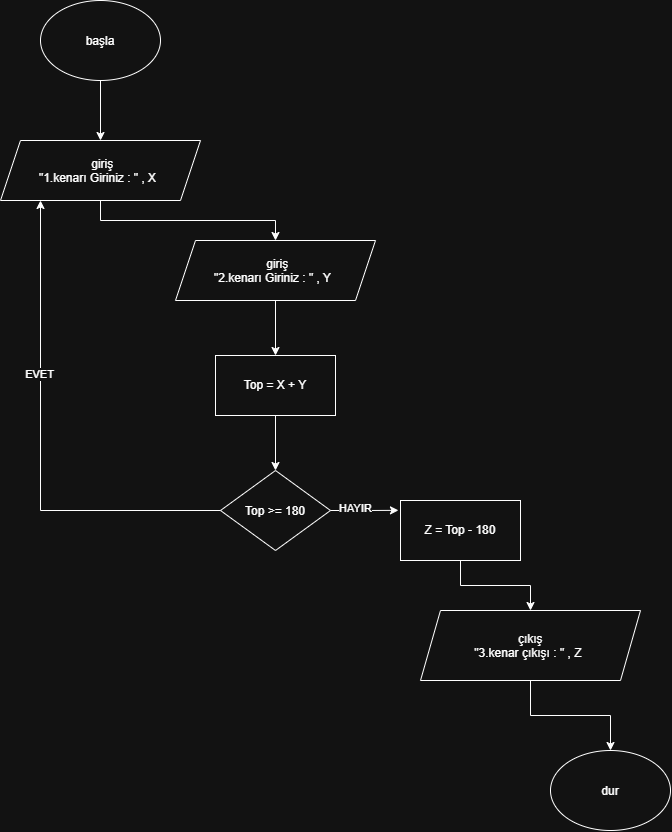

The diagram above was exported from draw.io. Its source (the exported page's mxGraphModel, read from the mxfile embedded in the PNG):
<mxGraphModel dx="1493" dy="764" grid="1" gridSize="10" guides="1" tooltips="1" connect="1" arrows="1" fold="1" page="1" pageScale="1" pageWidth="827" pageHeight="1169" math="0" shadow="0">
  <root>
    <mxCell id="0" />
    <mxCell id="1" parent="0" />
    <mxCell id="Zoah8_ks8gWdlG9z-bLd-15" edge="1" parent="1" source="Zoah8_ks8gWdlG9z-bLd-1" style="edgeStyle=orthogonalEdgeStyle;rounded=0;orthogonalLoop=1;jettySize=auto;html=1;defaultLabelBackgroundColor=page;" target="Zoah8_ks8gWdlG9z-bLd-2" value="">
      <mxGeometry relative="1" as="geometry" />
    </mxCell>
    <mxCell id="Zoah8_ks8gWdlG9z-bLd-1" parent="1" style="ellipse;whiteSpace=wrap;html=1;shapeInside=1;" value="başla" vertex="1">
      <mxGeometry height="80" width="120" x="100" y="40" as="geometry" />
    </mxCell>
    <mxCell id="Zoah8_ks8gWdlG9z-bLd-14" edge="1" parent="1" source="Zoah8_ks8gWdlG9z-bLd-2" style="edgeStyle=orthogonalEdgeStyle;rounded=0;orthogonalLoop=1;jettySize=auto;html=1;defaultLabelBackgroundColor=page;" target="Zoah8_ks8gWdlG9z-bLd-3" value="">
      <mxGeometry relative="1" as="geometry" />
    </mxCell>
    <mxCell id="Zoah8_ks8gWdlG9z-bLd-2" parent="1" style="shape=parallelogram;perimeter=parallelogramPerimeter;whiteSpace=wrap;html=1;shapeInside=1;fixedSize=1;" value="giriş&lt;div&gt;&quot;1.kenarı Giriniz : &quot; , X&lt;/div&gt;" vertex="1">
      <mxGeometry height="60" width="200" x="60" y="180" as="geometry" />
    </mxCell>
    <mxCell id="Zoah8_ks8gWdlG9z-bLd-13" edge="1" parent="1" source="Zoah8_ks8gWdlG9z-bLd-3" style="edgeStyle=orthogonalEdgeStyle;rounded=0;orthogonalLoop=1;jettySize=auto;html=1;defaultLabelBackgroundColor=page;" target="Zoah8_ks8gWdlG9z-bLd-4" value="">
      <mxGeometry relative="1" as="geometry" />
    </mxCell>
    <mxCell id="Zoah8_ks8gWdlG9z-bLd-3" parent="1" style="shape=parallelogram;perimeter=parallelogramPerimeter;whiteSpace=wrap;html=1;shapeInside=1;fixedSize=1;" value="giriş&lt;div&gt;&quot;2.kenarı Giriniz : &quot; , Y&lt;/div&gt;" vertex="1">
      <mxGeometry height="60" width="200" x="235" y="280" as="geometry" />
    </mxCell>
    <mxCell id="Zoah8_ks8gWdlG9z-bLd-12" edge="1" parent="1" source="Zoah8_ks8gWdlG9z-bLd-4" style="edgeStyle=orthogonalEdgeStyle;rounded=0;orthogonalLoop=1;jettySize=auto;html=1;defaultLabelBackgroundColor=page;" target="Zoah8_ks8gWdlG9z-bLd-5" value="">
      <mxGeometry relative="1" as="geometry" />
    </mxCell>
    <mxCell id="Zoah8_ks8gWdlG9z-bLd-4" parent="1" style="rounded=0;whiteSpace=wrap;html=1;" value="Top = X + Y" vertex="1">
      <mxGeometry height="60" width="120" x="275" y="395" as="geometry" />
    </mxCell>
    <mxCell id="Zoah8_ks8gWdlG9z-bLd-5" parent="1" style="rhombus;whiteSpace=wrap;html=1;shapeInside=1;" value="Top &amp;gt;= 180" vertex="1">
      <mxGeometry height="80" width="110" x="280" y="510" as="geometry" />
    </mxCell>
    <mxCell id="Zoah8_ks8gWdlG9z-bLd-10" edge="1" parent="1" source="Zoah8_ks8gWdlG9z-bLd-6" style="edgeStyle=orthogonalEdgeStyle;rounded=0;orthogonalLoop=1;jettySize=auto;html=1;entryX=0.5;entryY=0;entryDx=0;entryDy=0;defaultLabelBackgroundColor=page;" target="Zoah8_ks8gWdlG9z-bLd-7">
      <mxGeometry relative="1" as="geometry" />
    </mxCell>
    <mxCell id="Zoah8_ks8gWdlG9z-bLd-6" parent="1" style="rounded=0;whiteSpace=wrap;html=1;" value="Z = Top - 180" vertex="1">
      <mxGeometry height="60" width="120" x="460" y="540" as="geometry" />
    </mxCell>
    <mxCell id="Zoah8_ks8gWdlG9z-bLd-9" edge="1" parent="1" source="Zoah8_ks8gWdlG9z-bLd-7" style="edgeStyle=orthogonalEdgeStyle;rounded=0;orthogonalLoop=1;jettySize=auto;html=1;entryX=0.5;entryY=0;entryDx=0;entryDy=0;defaultLabelBackgroundColor=page;" target="Zoah8_ks8gWdlG9z-bLd-8">
      <mxGeometry relative="1" as="geometry" />
    </mxCell>
    <mxCell id="Zoah8_ks8gWdlG9z-bLd-7" parent="1" style="shape=parallelogram;perimeter=parallelogramPerimeter;whiteSpace=wrap;html=1;shapeInside=1;fixedSize=1;" value="çıkış&amp;nbsp;&lt;div&gt;&quot;3.kenar çıkışı : &quot; , Z&lt;/div&gt;" vertex="1">
      <mxGeometry height="70" width="220" x="480" y="650" as="geometry" />
    </mxCell>
    <mxCell id="Zoah8_ks8gWdlG9z-bLd-8" parent="1" style="ellipse;whiteSpace=wrap;html=1;shapeInside=1;" value="dur" vertex="1">
      <mxGeometry height="80" width="120" x="610" y="790" as="geometry" />
    </mxCell>
    <mxCell id="Zoah8_ks8gWdlG9z-bLd-11" edge="1" parent="1" source="Zoah8_ks8gWdlG9z-bLd-5" style="edgeStyle=orthogonalEdgeStyle;rounded=0;orthogonalLoop=1;jettySize=auto;html=1;entryX=-0.017;entryY=0.164;entryDx=0;entryDy=0;entryPerimeter=0;defaultLabelBackgroundColor=page;" target="Zoah8_ks8gWdlG9z-bLd-6">
      <mxGeometry relative="1" as="geometry" />
    </mxCell>
    <mxCell id="Zoah8_ks8gWdlG9z-bLd-21" connectable="0" parent="Zoah8_ks8gWdlG9z-bLd-11" style="edgeLabel;html=1;align=center;verticalAlign=middle;resizable=0;points=[];inheritText=1;defaultLabelBackgroundColor=page;" value="HAYIR" vertex="1">
      <mxGeometry relative="1" x="-0.2975" y="3" as="geometry">
        <mxPoint x="1" as="offset" />
      </mxGeometry>
    </mxCell>
    <mxCell id="Zoah8_ks8gWdlG9z-bLd-19" edge="1" parent="1" source="Zoah8_ks8gWdlG9z-bLd-5" style="edgeStyle=orthogonalEdgeStyle;rounded=0;orthogonalLoop=1;jettySize=auto;html=1;entryX=0.2;entryY=1;entryDx=0;entryDy=0;entryPerimeter=0;defaultLabelBackgroundColor=page;" target="Zoah8_ks8gWdlG9z-bLd-2">
      <mxGeometry relative="1" as="geometry" />
    </mxCell>
    <mxCell id="Zoah8_ks8gWdlG9z-bLd-20" connectable="0" parent="Zoah8_ks8gWdlG9z-bLd-19" style="edgeLabel;html=1;align=center;verticalAlign=middle;resizable=0;points=[];inheritText=1;defaultLabelBackgroundColor=page;" value="EVET" vertex="1">
      <mxGeometry relative="1" x="0.2931" y="2" as="geometry">
        <mxPoint as="offset" />
      </mxGeometry>
    </mxCell>
  </root>
</mxGraphModel>